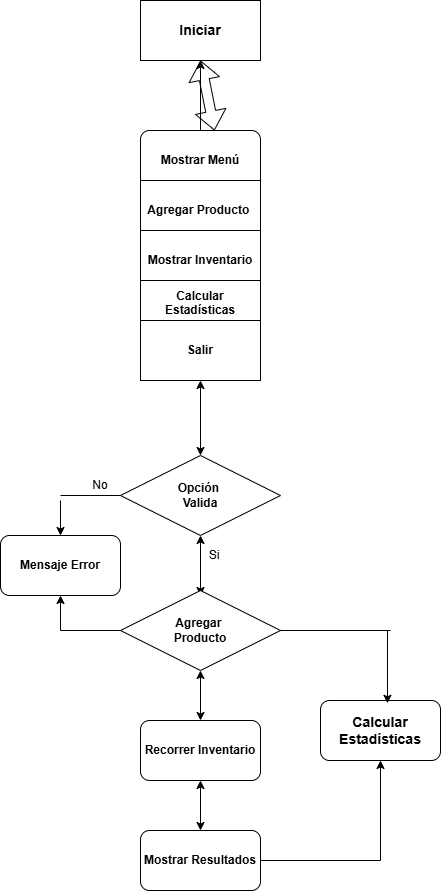

The diagram above was exported from draw.io. Its source (the exported page's mxGraphModel, read from the mxfile embedded in the PNG):
<mxGraphModel dx="1042" dy="535" grid="1" gridSize="10" guides="1" tooltips="1" connect="1" arrows="1" fold="1" page="1" pageScale="1" pageWidth="827" pageHeight="1169" math="0" shadow="0">
  <root>
    <mxCell id="0" />
    <mxCell id="1" parent="0" />
    <mxCell id="WVSV2nfCIQJHLNxxhvG_-1" parent="1" style="rounded=0;whiteSpace=wrap;html=1;" value="&lt;h3&gt;Iniciar&lt;/h3&gt;" vertex="1">
      <mxGeometry height="60" width="120" x="340" y="20" as="geometry" />
    </mxCell>
    <mxCell id="WVSV2nfCIQJHLNxxhvG_-3" edge="1" parent="1" style="shape=flexArrow;endArrow=classic;startArrow=classic;html=1;rounded=0;entryX=0.5;entryY=1;entryDx=0;entryDy=0;exitX=0.5;exitY=0;exitDx=0;exitDy=0;" target="WVSV2nfCIQJHLNxxhvG_-1" value="">
      <mxGeometry height="100" relative="1" width="100" as="geometry">
        <mxPoint x="414" y="150" as="sourcePoint" />
        <mxPoint x="470" y="230" as="targetPoint" />
      </mxGeometry>
    </mxCell>
    <mxCell id="WVSV2nfCIQJHLNxxhvG_-7" edge="1" parent="1" source="WVSV2nfCIQJHLNxxhvG_-6" style="edgeStyle=orthogonalEdgeStyle;rounded=0;orthogonalLoop=1;jettySize=auto;html=1;" target="WVSV2nfCIQJHLNxxhvG_-1" value="">
      <mxGeometry relative="1" as="geometry" />
    </mxCell>
    <mxCell id="WVSV2nfCIQJHLNxxhvG_-6" parent="1" style="rounded=1;whiteSpace=wrap;html=1;" value="&lt;h4&gt;Mostrar Menú&lt;/h4&gt;" vertex="1">
      <mxGeometry height="60" width="120" x="340" y="150" as="geometry" />
    </mxCell>
    <mxCell id="WVSV2nfCIQJHLNxxhvG_-8" parent="1" style="rounded=0;whiteSpace=wrap;html=1;" value="&lt;h4&gt;Agregar Producto&amp;nbsp;&lt;/h4&gt;" vertex="1">
      <mxGeometry height="60" width="120" x="340" y="200" as="geometry" />
    </mxCell>
    <mxCell id="WVSV2nfCIQJHLNxxhvG_-9" parent="1" style="rounded=0;whiteSpace=wrap;html=1;" value="&lt;h4&gt;Mostrar Inventario&lt;/h4&gt;" vertex="1">
      <mxGeometry height="60" width="120" x="340" y="250" as="geometry" />
    </mxCell>
    <mxCell id="WVSV2nfCIQJHLNxxhvG_-10" parent="1" style="rounded=0;whiteSpace=wrap;html=1;" value="&lt;h4&gt;Calcular Estadísticas&lt;/h4&gt;&lt;div&gt;&lt;br&gt;&lt;/div&gt;" vertex="1">
      <mxGeometry height="60" width="120" x="340" y="300" as="geometry" />
    </mxCell>
    <mxCell id="WVSV2nfCIQJHLNxxhvG_-15" parent="1" style="rounded=0;whiteSpace=wrap;html=1;" value="&lt;h4&gt;Salir&lt;/h4&gt;" vertex="1">
      <mxGeometry height="60" width="120" x="340" y="340" as="geometry" />
    </mxCell>
    <mxCell id="WVSV2nfCIQJHLNxxhvG_-16" edge="1" parent="1" style="endArrow=classic;startArrow=classic;html=1;rounded=0;entryX=0.5;entryY=1;entryDx=0;entryDy=0;exitX=0;exitY=0.5;exitDx=0;exitDy=0;" target="WVSV2nfCIQJHLNxxhvG_-15" value="">
      <mxGeometry height="50" relative="1" width="50" as="geometry">
        <mxPoint x="400" y="475" as="sourcePoint" />
        <mxPoint x="400" y="390" as="targetPoint" />
      </mxGeometry>
    </mxCell>
    <mxCell id="WVSV2nfCIQJHLNxxhvG_-23" parent="1" style="rounded=1;whiteSpace=wrap;html=1;" value="&lt;h4&gt;Mensaje Error&lt;/h4&gt;" vertex="1">
      <mxGeometry height="60" width="120" x="200" y="555" as="geometry" />
    </mxCell>
    <mxCell id="WVSV2nfCIQJHLNxxhvG_-24" parent="1" style="rounded=1;whiteSpace=wrap;html=1;" value="&lt;h3&gt;Calcular Estadísticas&lt;/h3&gt;" vertex="1">
      <mxGeometry height="60" width="120" x="520" y="720" as="geometry" />
    </mxCell>
    <mxCell id="Ke1jEWoXY7jCUGBIAJSM-3" edge="1" parent="1" style="endArrow=classic;startArrow=classic;html=1;rounded=0;entryX=1;entryY=0.5;entryDx=0;entryDy=0;exitX=0;exitY=0.5;exitDx=0;exitDy=0;" value="">
      <mxGeometry height="50" relative="1" width="50" as="geometry">
        <mxPoint x="400" y="615" as="sourcePoint" />
        <mxPoint x="400" y="555" as="targetPoint" />
      </mxGeometry>
    </mxCell>
    <mxCell id="Ke1jEWoXY7jCUGBIAJSM-7" parent="1" style="rounded=1;whiteSpace=wrap;html=1;" value="&lt;b&gt;Recorrer Inventario&lt;/b&gt;" vertex="1">
      <mxGeometry height="60" width="120" x="340" y="740" as="geometry" />
    </mxCell>
    <mxCell id="Ke1jEWoXY7jCUGBIAJSM-8" parent="1" style="rounded=1;whiteSpace=wrap;html=1;" value="&lt;b&gt;Mostrar Resultados&lt;/b&gt;" vertex="1">
      <mxGeometry height="60" width="120" x="340" y="850" as="geometry" />
    </mxCell>
    <mxCell id="Ke1jEWoXY7jCUGBIAJSM-9" parent="1" style="rhombus;whiteSpace=wrap;html=1;" value="&lt;b&gt;Opción&amp;nbsp;&lt;/b&gt;&lt;div&gt;&lt;b&gt;Valida&lt;/b&gt;&lt;/div&gt;" vertex="1">
      <mxGeometry height="80" width="160" x="320" y="475" as="geometry" />
    </mxCell>
    <mxCell id="Ke1jEWoXY7jCUGBIAJSM-10" parent="1" style="rhombus;whiteSpace=wrap;html=1;" value="&lt;b&gt;Agregar&amp;nbsp;&lt;/b&gt;&lt;div&gt;&lt;b&gt;Producto&lt;/b&gt;&lt;/div&gt;" vertex="1">
      <mxGeometry height="80" width="160" x="320" y="610" as="geometry" />
    </mxCell>
    <mxCell id="Ke1jEWoXY7jCUGBIAJSM-11" edge="1" parent="1" source="Ke1jEWoXY7jCUGBIAJSM-7" style="endArrow=classic;startArrow=classic;html=1;rounded=0;entryX=0.5;entryY=1;entryDx=0;entryDy=0;exitX=0.5;exitY=0;exitDx=0;exitDy=0;" target="Ke1jEWoXY7jCUGBIAJSM-10" value="">
      <mxGeometry height="50" relative="1" width="50" as="geometry">
        <mxPoint x="380" y="730" as="sourcePoint" />
        <mxPoint x="410" y="700" as="targetPoint" />
      </mxGeometry>
    </mxCell>
    <mxCell id="Ke1jEWoXY7jCUGBIAJSM-12" edge="1" parent="1" source="Ke1jEWoXY7jCUGBIAJSM-8" style="endArrow=classic;startArrow=classic;html=1;rounded=0;entryX=0.5;entryY=1;entryDx=0;entryDy=0;exitX=0.5;exitY=0;exitDx=0;exitDy=0;" target="Ke1jEWoXY7jCUGBIAJSM-7" value="">
      <mxGeometry height="50" relative="1" width="50" as="geometry">
        <mxPoint x="360" y="770" as="sourcePoint" />
        <mxPoint x="360" y="720" as="targetPoint" />
      </mxGeometry>
    </mxCell>
    <mxCell id="Ke1jEWoXY7jCUGBIAJSM-15" edge="1" parent="1" style="endArrow=none;html=1;rounded=0;entryX=0;entryY=0.5;entryDx=0;entryDy=0;" target="Ke1jEWoXY7jCUGBIAJSM-9" value="">
      <mxGeometry height="50" relative="1" width="50" as="geometry">
        <mxPoint x="260" y="515" as="sourcePoint" />
        <mxPoint x="430" y="680" as="targetPoint" />
      </mxGeometry>
    </mxCell>
    <mxCell id="Ke1jEWoXY7jCUGBIAJSM-17" edge="1" parent="1" style="endArrow=classic;html=1;rounded=0;entryX=0.5;entryY=0;entryDx=0;entryDy=0;" target="WVSV2nfCIQJHLNxxhvG_-23" value="">
      <mxGeometry height="50" relative="1" width="50" as="geometry">
        <mxPoint x="260" y="520" as="sourcePoint" />
        <mxPoint x="430" y="680" as="targetPoint" />
      </mxGeometry>
    </mxCell>
    <mxCell id="Ke1jEWoXY7jCUGBIAJSM-18" edge="1" parent="1" style="endArrow=none;html=1;rounded=0;entryX=0;entryY=0.5;entryDx=0;entryDy=0;" target="Ke1jEWoXY7jCUGBIAJSM-10" value="">
      <mxGeometry height="50" relative="1" width="50" as="geometry">
        <mxPoint x="260" y="650" as="sourcePoint" />
        <mxPoint x="350" y="510" as="targetPoint" />
      </mxGeometry>
    </mxCell>
    <mxCell id="Ke1jEWoXY7jCUGBIAJSM-19" edge="1" parent="1" style="endArrow=classic;html=1;rounded=0;entryX=0.5;entryY=1;entryDx=0;entryDy=0;" target="WVSV2nfCIQJHLNxxhvG_-23" value="">
      <mxGeometry height="50" relative="1" width="50" as="geometry">
        <mxPoint x="260" y="650" as="sourcePoint" />
        <mxPoint x="430" y="680" as="targetPoint" />
      </mxGeometry>
    </mxCell>
    <mxCell id="Ke1jEWoXY7jCUGBIAJSM-20" edge="1" parent="1" source="Ke1jEWoXY7jCUGBIAJSM-10" style="endArrow=none;html=1;rounded=0;exitX=1;exitY=0.5;exitDx=0;exitDy=0;" value="">
      <mxGeometry height="50" relative="1" width="50" as="geometry">
        <mxPoint x="440" y="730" as="sourcePoint" />
        <mxPoint x="590" y="650" as="targetPoint" />
      </mxGeometry>
    </mxCell>
    <mxCell id="Ke1jEWoXY7jCUGBIAJSM-21" edge="1" parent="1" style="endArrow=classic;html=1;rounded=0;entryX=0.558;entryY=0.047;entryDx=0;entryDy=0;entryPerimeter=0;" target="WVSV2nfCIQJHLNxxhvG_-24" value="">
      <mxGeometry height="50" relative="1" width="50" as="geometry">
        <mxPoint x="587" y="650" as="sourcePoint" />
        <mxPoint x="490" y="680" as="targetPoint" />
      </mxGeometry>
    </mxCell>
    <mxCell id="Ke1jEWoXY7jCUGBIAJSM-22" edge="1" parent="1" source="Ke1jEWoXY7jCUGBIAJSM-8" style="endArrow=none;html=1;rounded=0;exitX=1;exitY=0.5;exitDx=0;exitDy=0;" value="">
      <mxGeometry height="50" relative="1" width="50" as="geometry">
        <mxPoint x="440" y="730" as="sourcePoint" />
        <mxPoint x="580" y="880" as="targetPoint" />
      </mxGeometry>
    </mxCell>
    <mxCell id="Ke1jEWoXY7jCUGBIAJSM-23" edge="1" parent="1" style="endArrow=classic;html=1;rounded=0;entryX=0.5;entryY=1;entryDx=0;entryDy=0;" target="WVSV2nfCIQJHLNxxhvG_-24" value="">
      <mxGeometry height="50" relative="1" width="50" as="geometry">
        <mxPoint x="580" y="880" as="sourcePoint" />
        <mxPoint x="490" y="680" as="targetPoint" />
      </mxGeometry>
    </mxCell>
    <mxCell id="Ke1jEWoXY7jCUGBIAJSM-24" parent="1" style="text;html=1;whiteSpace=wrap;strokeColor=none;fillColor=none;align=center;verticalAlign=middle;rounded=0;" value="No" vertex="1">
      <mxGeometry height="30" width="60" x="270" y="490" as="geometry" />
    </mxCell>
    <mxCell id="Ke1jEWoXY7jCUGBIAJSM-25" parent="1" style="text;html=1;whiteSpace=wrap;strokeColor=none;fillColor=none;align=center;verticalAlign=middle;rounded=0;" value="Si" vertex="1">
      <mxGeometry height="30" width="60" x="384" y="560" as="geometry" />
    </mxCell>
  </root>
</mxGraphModel>